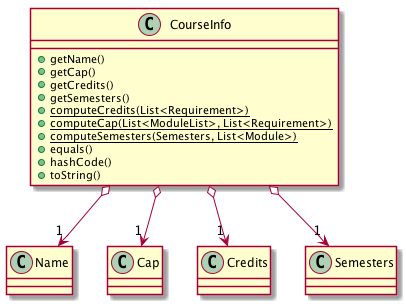

The diagram above was rendered by PlantUML. Its source (embedded in the PNG):
@startuml
class CourseInfo {
    +getName()
    +getCap()
    +getCredits()
    +getSemesters()
    +{static} computeCredits(List<Requirement>)
    +{static} computeCap(List<ModuleList>, List<Requirement>)
    +{static} computeSemesters(Semesters, List<Module>)
    +equals()
    +hashCode()
    +toString()
}
class Name {}

CourseInfo o--> "1" Name
CourseInfo o--> "1" Cap
CourseInfo o--> "1" Credits
CourseInfo o--> "1" Semesters

@enduml